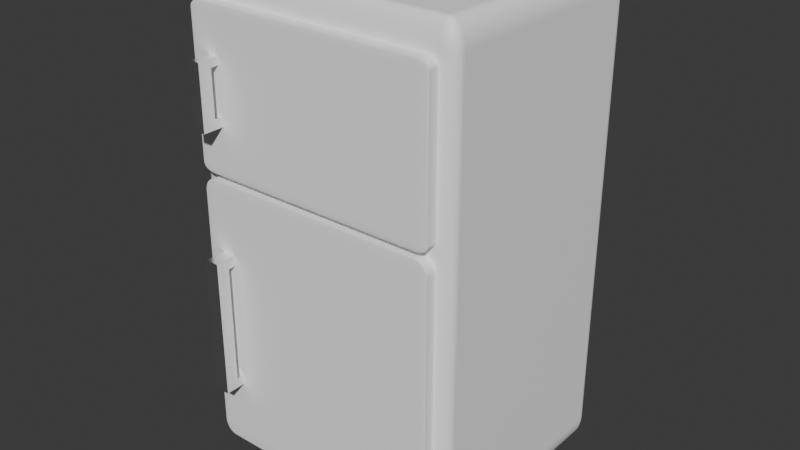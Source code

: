 # Source: hladilnik.blend  (saved by Blender 4.2.66; exported with 4.5.12 LTS)
import bpy
from mathutils import Matrix  # noqa: F401  (used for matrix-valued properties, if any)

bpy.ops.wm.read_factory_settings(use_empty=True)
scene = bpy.context.scene
scene.name = 'Scene'

# ---- collections
col_collection = bpy.data.collections.new('Collection'); scene.collection.children.link(col_collection)

# ---- materials (node trees are filled in below, after node groups)
mat_material = bpy.data.materials.new('Material')
mat_material.alpha_threshold = 0.0
mat_material.roughness = 0.5
mat_material.line_color = (0.0, 0.0, 0.0, 1.0)
mat_material_001 = bpy.data.materials.new('Material.001')
mat_material_001.alpha_threshold = 0.0
mat_material_001.roughness = 0.5
mat_material_001.line_color = (0.0, 0.0, 0.0, 1.0)
mat_material_002 = bpy.data.materials.new('Material.002')
mat_material_002.alpha_threshold = 0.0
mat_material_002.roughness = 0.5
mat_material_002.line_color = (0.0, 0.0, 0.0, 1.0)

# ---- material node trees
mat_material.use_nodes = True; mat_material.node_tree.nodes.clear()
_N = mat_material.node_tree.nodes; _L = mat_material.node_tree.links
n0 = _N.new('ShaderNodeOutputMaterial'); n0.name = 'Material Output'; n0.location = (300, 300)
n1 = _N.new('ShaderNodeBsdfPrincipled'); n1.name = 'Principled BSDF'; n1.location = (10, 300)
n1.inputs[0].default_value = (1.0, 1.0, 1.0, 1.0)
n1.inputs[3].default_value = 1.45
_L.new(n1.outputs[0], n0.inputs[0])
n0.is_active_output = True
mat_material_001.use_nodes = True; mat_material_001.node_tree.nodes.clear()
_N = mat_material_001.node_tree.nodes; _L = mat_material_001.node_tree.links
n0 = _N.new('ShaderNodeOutputMaterial'); n0.name = 'Material Output'; n0.location = (300, 300)
n1 = _N.new('ShaderNodeBsdfPrincipled'); n1.name = 'Principled BSDF'; n1.location = (10, 300)
n1.inputs[0].default_value = (1.0, 1.0, 1.0, 1.0)
n1.inputs[1].default_value = 1.0
n1.inputs[2].default_value = 0.2126
n1.inputs[3].default_value = 1.45
_L.new(n1.outputs[0], n0.inputs[0])
n0.is_active_output = True
mat_material_002.use_nodes = True; mat_material_002.node_tree.nodes.clear()
_N = mat_material_002.node_tree.nodes; _L = mat_material_002.node_tree.links
n0 = _N.new('ShaderNodeOutputMaterial'); n0.name = 'Material Output'; n0.location = (300, 300)
n1 = _N.new('ShaderNodeBsdfPrincipled'); n1.name = 'Principled BSDF'; n1.location = (10, 300)
n1.inputs[0].default_value = (1.0, 1.0, 1.0, 1.0)
n1.inputs[1].default_value = 1.0
n1.inputs[2].default_value = 0.2126
n1.inputs[3].default_value = 1.45
_L.new(n1.outputs[0], n0.inputs[0])
n0.is_active_output = True

# ---- world
world_world = bpy.data.worlds.new('World'); scene.world = world_world
world_world.use_nodes = True; world_world.node_tree.nodes.clear()
_N = world_world.node_tree.nodes; _L = world_world.node_tree.links
n0 = _N.new('ShaderNodeOutputWorld'); n0.name = 'World Output'; n0.location = (300, 300)
n1 = _N.new('ShaderNodeBackground'); n1.name = 'Background'; n1.location = (10, 300)
n1.inputs[0].default_value = (0.05088, 0.05088, 0.05088, 1.0)
_L.new(n1.outputs[0], n0.inputs[0])
n0.is_active_output = True
world_world.color = (0.05088, 0.05088, 0.05088)
world_world.sun_shadow_jitter_overblur = 0.0

# ---- meshes
me_cube = bpy.data.meshes.new('Cube')
me_cube.from_pydata([(1.0, 1.0, 1.0), (1.0, 1.0, -1.0), (1.0, -1.0, 1.0), (1.0, -1.0, -1.0), (-1.0, 1.0, 1.0), (-1.0, 1.0, -1.0), (-1.0, -1.0, 1.0), (-1.0, -1.0, -1.0)], [], [(0, 4, 6, 2), (3, 2, 6, 7), (7, 6, 4, 5), (5, 1, 3, 7), (1, 0, 2, 3), (5, 4, 0, 1)])
_uv = me_cube.uv_layers.new(name='UVMap')
_uv.uv.foreach_set('vector', [0.625, 0.5, 0.875, 0.5, 0.875, 0.75, 0.625, 0.75, 0.375, 0.75, 0.625, 0.75, 0.625, 1.0, 0.375, 1.0, 0.375, 0.0, 0.625, 0.0, 0.625, 0.25, 0.375, 0.25, 0.125, 0.5, 0.375, 0.5, 0.375, 0.75, 0.125, 0.75, 0.375, 0.5, 0.625, 0.5, 0.625, 0.75, 0.375, 0.75, 0.375, 0.25, 0.625, 0.25, 0.625, 0.5, 0.375, 0.5])
me_cube.materials.append(mat_material)
me_cube.use_mirror_vertex_groups = False
me_cube.update()
me_cube_001 = bpy.data.meshes.new('Cube.001')
me_cube_001.from_pydata([(1.0, 1.0, 1.0), (1.0, 1.0, -1.0), (1.0, -1.0, 1.0), (1.0, -1.0, -1.0), (-1.0, 1.0, 1.0), (-1.0, 1.0, -1.0), (-1.0, -1.0, 1.0), (-1.0, -1.0, -1.0)], [], [(0, 4, 6, 2), (3, 2, 6, 7), (7, 6, 4, 5), (5, 1, 3, 7), (1, 0, 2, 3), (5, 4, 0, 1)])
_uv = me_cube_001.uv_layers.new(name='UVMap')
_uv.uv.foreach_set('vector', [0.625, 0.5, 0.875, 0.5, 0.875, 0.75, 0.625, 0.75, 0.375, 0.75, 0.625, 0.75, 0.625, 1.0, 0.375, 1.0, 0.375, 0.0, 0.625, 0.0, 0.625, 0.25, 0.375, 0.25, 0.125, 0.5, 0.375, 0.5, 0.375, 0.75, 0.125, 0.75, 0.375, 0.5, 0.625, 0.5, 0.625, 0.75, 0.375, 0.75, 0.375, 0.25, 0.625, 0.25, 0.625, 0.5, 0.375, 0.5])
me_cube_001.materials.append(mat_material)
me_cube_001.use_mirror_vertex_groups = False
me_cube_001.update()
me_cube_002 = bpy.data.meshes.new('Cube.002')
me_cube_002.from_pydata([(1.0, 1.0, 1.0), (1.0, 1.0, -1.0), (1.0, -1.0, 1.0), (1.0, -1.0, -1.0), (-1.0, 1.0, 1.0), (-1.0, 1.0, -1.0), (-1.0, -1.0, 1.0), (-1.0, -1.0, -1.0)], [], [(0, 4, 6, 2), (3, 2, 6, 7), (7, 6, 4, 5), (5, 1, 3, 7), (1, 0, 2, 3), (5, 4, 0, 1)])
_uv = me_cube_002.uv_layers.new(name='UVMap')
_uv.uv.foreach_set('vector', [0.625, 0.5, 0.875, 0.5, 0.875, 0.75, 0.625, 0.75, 0.375, 0.75, 0.625, 0.75, 0.625, 1.0, 0.375, 1.0, 0.375, 0.0, 0.625, 0.0, 0.625, 0.25, 0.375, 0.25, 0.125, 0.5, 0.375, 0.5, 0.375, 0.75, 0.125, 0.75, 0.375, 0.5, 0.625, 0.5, 0.625, 0.75, 0.375, 0.75, 0.375, 0.25, 0.625, 0.25, 0.625, 0.5, 0.375, 0.5])
me_cube_002.materials.append(mat_material)
me_cube_002.use_mirror_vertex_groups = False
me_cube_002.update()
me_cube_003 = bpy.data.meshes.new('Cube.003')
me_cube_003.from_pydata([(1.0, 1.0, 1.0), (1.0, 1.0, -1.0), (1.0, -1.0, 1.0), (1.0, -1.0, -1.0), (-1.0, 1.0, 1.0), (-1.0, 1.0, -1.0), (-1.0, -1.0, 1.0), (-1.0, -1.0, -1.0), (1.0, 1.0, 0.8495), (-1.0, -1.0, 0.8495), (1.0, -1.0, 0.8495), (-1.0, 1.0, 0.8495), (1.0, 1.0, -0.8593), (1.0, -1.0, -0.8593), (-1.0, 1.0, -0.8593), (-1.0, -1.0, -0.8593), (1.0, 3.567, 1.0), (-1.0, 3.567, 1.0), (1.0, 3.567, 0.8495), (-1.0, 3.567, 0.8495), (1.0, 4.295, -1.0), (-1.0, 4.295, -1.0), (1.0, 4.295, -0.8593), (-1.0, 4.295, -0.8593)], [], [(0, 4, 6, 2), (10, 2, 6, 9), (9, 6, 4, 11), (5, 1, 3, 7), (8, 0, 2, 10), (8, 11, 19, 18), (14, 11, 8, 12), (12, 8, 10, 13), (15, 9, 11, 14), (13, 10, 9, 15), (3, 13, 15, 7), (7, 15, 14, 5), (1, 12, 13, 3), (12, 1, 20, 22), (19, 17, 16, 18), (0, 8, 18, 16), (4, 0, 16, 17), (11, 4, 17, 19), (21, 23, 22, 20), (5, 14, 23, 21), (14, 12, 22, 23), (1, 5, 21, 20)])
_uv = me_cube_003.uv_layers.new(name='UVMap')
_uv.uv.foreach_set('vector', [0.625, 0.5, 0.875, 0.5, 0.875, 0.75, 0.625, 0.75, 0.6062, 0.75, 0.625, 0.75, 0.625, 1.0, 0.6062, 1.0, 0.6062, 0.0, 0.625, 0.0, 0.625, 0.25, 0.6062, 0.25, 0.125, 0.5, 0.375, 0.5, 0.375, 0.75, 0.125, 0.75, 0.6062, 0.5, 0.625, 0.5, 0.625, 0.75, 0.6062, 0.75, 0.6062, 0.5, 0.6062, 0.25, 0.6062, 0.25, 0.6062, 0.5, 0.3926, 0.25, 0.6062, 0.25, 0.6062, 0.5, 0.3926, 0.5, 0.3926, 0.5, 0.6062, 0.5, 0.6062, 0.75, 0.3926, 0.75, 0.3926, 0.0, 0.6062, 0.0, 0.6062, 0.25, 0.3926, 0.25, 0.3926, 0.75, 0.6062, 0.75, 0.6062, 1.0, 0.3926, 1.0, 0.375, 0.75, 0.3926, 0.75, 0.3926, 1.0, 0.375, 1.0, 0.375, 0.0, 0.3926, 0.0, 0.3926, 0.25, 0.375, 0.25, 0.375, 0.5, 0.3926, 0.5, 0.3926, 0.75, 0.375, 0.75, 0.3926, 0.5, 0.375, 0.5, 0.375, 0.5, 0.3926, 0.5, 0.6062, 0.25, 0.625, 0.25, 0.625, 0.5, 0.6062, 0.5, 0.625, 0.5, 0.6062, 0.5, 0.6062, 0.5, 0.625, 0.5, 0.875, 0.5, 0.625, 0.5, 0.625, 0.5, 0.875, 0.5, 0.6062, 0.25, 0.625, 0.25, 0.625, 0.25, 0.6062, 0.25, 0.375, 0.25, 0.3926, 0.25, 0.3926, 0.5, 0.375, 0.5, 0.375, 0.25, 0.3926, 0.25, 0.3926, 0.25, 0.375, 0.25, 0.3926, 0.25, 0.3926, 0.5, 0.3926, 0.5, 0.3926, 0.25, 0.375, 0.5, 0.125, 0.5, 0.125, 0.5, 0.375, 0.5])
me_cube_003.materials.append(mat_material_001)
me_cube_003.use_mirror_vertex_groups = False
me_cube_003.update()
me_cube_005 = bpy.data.meshes.new('Cube.005')
me_cube_005.from_pydata([(1.0, 1.0, 1.0), (1.0, 1.0, -1.0), (1.0, -1.0, 1.0), (1.0, -1.0, -1.0), (-1.0, 1.0, 1.0), (-1.0, 1.0, -1.0), (-1.0, -1.0, 1.0), (-1.0, -1.0, -1.0), (1.0, 1.0, 0.7525), (-1.0, -1.0, 0.7525), (1.0, -1.0, 0.7525), (-1.0, 1.0, 0.7525), (1.0, 1.0, -0.7014), (1.0, -1.0, -0.7014), (-1.0, 1.0, -0.7014), (-1.0, -1.0, -0.7014), (1.0, 3.757, 1.0), (-1.0, 3.757, 1.0), (1.0, 3.757, 0.7525), (-1.0, 3.757, 0.7525), (1.0, 3.989, -1.0), (-1.0, 3.989, -1.0), (1.0, 3.989, -0.7014), (-1.0, 3.989, -0.7014)], [], [(0, 4, 6, 2), (10, 2, 6, 9), (9, 6, 4, 11), (5, 1, 3, 7), (8, 0, 2, 10), (0, 8, 18, 16), (14, 11, 8, 12), (12, 8, 10, 13), (15, 9, 11, 14), (13, 10, 9, 15), (3, 13, 15, 7), (7, 15, 14, 5), (1, 12, 13, 3), (1, 5, 21, 20), (19, 17, 16, 18), (4, 0, 16, 17), (11, 4, 17, 19), (8, 11, 19, 18), (21, 23, 22, 20), (12, 1, 20, 22), (5, 14, 23, 21), (14, 12, 22, 23)])
_uv = me_cube_005.uv_layers.new(name='UVMap')
_uv.uv.foreach_set('vector', [0.625, 0.5, 0.875, 0.5, 0.875, 0.75, 0.625, 0.75, 0.5941, 0.75, 0.625, 0.75, 0.625, 1.0, 0.5941, 1.0, 0.5941, 0.0, 0.625, 0.0, 0.625, 0.25, 0.5941, 0.25, 0.125, 0.5, 0.375, 0.5, 0.375, 0.75, 0.125, 0.75, 0.5941, 0.5, 0.625, 0.5, 0.625, 0.75, 0.5941, 0.75, 0.625, 0.5, 0.5941, 0.5, 0.5941, 0.5, 0.625, 0.5, 0.4123, 0.25, 0.5941, 0.25, 0.5941, 0.5, 0.4123, 0.5, 0.4123, 0.5, 0.5941, 0.5, 0.5941, 0.75, 0.4123, 0.75, 0.4123, 0.0, 0.5941, 0.0, 0.5941, 0.25, 0.4123, 0.25, 0.4123, 0.75, 0.5941, 0.75, 0.5941, 1.0, 0.4123, 1.0, 0.375, 0.75, 0.4123, 0.75, 0.4123, 1.0, 0.375, 1.0, 0.375, 0.0, 0.4123, 0.0, 0.4123, 0.25, 0.375, 0.25, 0.375, 0.5, 0.4123, 0.5, 0.4123, 0.75, 0.375, 0.75, 0.375, 0.5, 0.125, 0.5, 0.125, 0.5, 0.375, 0.5, 0.5941, 0.25, 0.625, 0.25, 0.625, 0.5, 0.5941, 0.5, 0.875, 0.5, 0.625, 0.5, 0.625, 0.5, 0.875, 0.5, 0.5941, 0.25, 0.625, 0.25, 0.625, 0.25, 0.5941, 0.25, 0.5941, 0.5, 0.5941, 0.25, 0.5941, 0.25, 0.5941, 0.5, 0.375, 0.25, 0.4123, 0.25, 0.4123, 0.5, 0.375, 0.5, 0.4123, 0.5, 0.375, 0.5, 0.375, 0.5, 0.4123, 0.5, 0.375, 0.25, 0.4123, 0.25, 0.4123, 0.25, 0.375, 0.25, 0.4123, 0.25, 0.4123, 0.5, 0.4123, 0.5, 0.4123, 0.25])
me_cube_005.materials.append(mat_material_002)
me_cube_005.use_mirror_vertex_groups = False
me_cube_005.update()
me_cube_006 = bpy.data.meshes.new('Cube.006')
me_cube_006.from_pydata([(1.0, 1.0, 1.0), (1.0, 1.0, -1.0), (1.0, -1.0, 1.0), (1.0, -1.0, -1.0), (-1.0, 1.0, 1.0), (-1.0, 1.0, -1.0), (-1.0, -1.0, 1.0), (-1.0, -1.0, -1.0)], [], [(0, 4, 6, 2), (3, 2, 6, 7), (7, 6, 4, 5), (5, 1, 3, 7), (1, 0, 2, 3), (5, 4, 0, 1)])
_uv = me_cube_006.uv_layers.new(name='UVMap')
_uv.uv.foreach_set('vector', [0.625, 0.5, 0.875, 0.5, 0.875, 0.75, 0.625, 0.75, 0.375, 0.75, 0.625, 0.75, 0.625, 1.0, 0.375, 1.0, 0.375, 0.0, 0.625, 0.0, 0.625, 0.25, 0.375, 0.25, 0.125, 0.5, 0.375, 0.5, 0.375, 0.75, 0.125, 0.75, 0.375, 0.5, 0.625, 0.5, 0.625, 0.75, 0.375, 0.75, 0.375, 0.25, 0.625, 0.25, 0.625, 0.5, 0.375, 0.5])
me_cube_006.materials.append(mat_material)
me_cube_006.use_mirror_vertex_groups = False
me_cube_006.update()

# ---- objects
ob_cube = bpy.data.objects.new('Cube', me_cube)
ob_cube_001 = bpy.data.objects.new('Cube.001', me_cube_001)
ob_cube_002 = bpy.data.objects.new('Cube.002', me_cube_002)
ob_cube_003 = bpy.data.objects.new('Cube.003', me_cube_003)
ob_cube_004 = bpy.data.objects.new('Cube.004', me_cube_005)
ob_cube_005 = bpy.data.objects.new('Cube.005', me_cube_006)

# ---- transforms, parenting, visibility, modifiers, constraints
ob_cube.location = (0.4871, 0.9846, 1.181)
ob_cube.scale = (3.011, 2.559, 5.269)
ob_cube.lock_rotations_4d = False
ob_cube.empty_display_type = 'ARROWS'
ob_cube.lineart.crease_threshold = 0.0
_m = ob_cube.modifiers.new('Bevel', 'BEVEL')
_m.segments = 11
ob_cube_001.location = (0.4871, -1.675, 4.175)
ob_cube_001.scale = (2.714, 0.1477, 1.676)
ob_cube_001.lock_rotations_4d = False
ob_cube_001.empty_display_type = 'ARROWS'
ob_cube_001.lineart.crease_threshold = 0.0
_m = ob_cube_001.modifiers.new('Bevel', 'BEVEL')
_m.segments = 11
ob_cube_002.location = (0.4871, -1.675, -0.6511)
ob_cube_002.scale = (2.714, 0.1477, 3.015)
ob_cube_002.lock_rotations_4d = False
ob_cube_002.empty_display_type = 'ARROWS'
ob_cube_002.lineart.crease_threshold = 0.0
_m = ob_cube_002.modifiers.new('Bevel', 'BEVEL')
_m.segments = 11
ob_cube_003.location = (-1.701, -2.141, -0.6511)
ob_cube_003.scale = (0.1615, 0.1477, 1.504)
ob_cube_003.lock_rotations_4d = False
ob_cube_003.empty_display_type = 'ARROWS'
ob_cube_003.lineart.crease_threshold = 0.0
_m = ob_cube_003.modifiers.new('Bevel', 'BEVEL')
_m.segments = 11
ob_cube_004.location = (-1.701, -2.141, 4.211)
ob_cube_004.scale = (0.1186, 0.1477, 0.6797)
ob_cube_004.lock_rotations_4d = False
ob_cube_004.empty_display_type = 'ARROWS'
ob_cube_004.lineart.crease_threshold = 0.0
_m = ob_cube_004.modifiers.new('Bevel', 'BEVEL')
_m.segments = 11
ob_cube_005.location = (0.4871, 3.663, 1.217)
ob_cube_005.scale = (2.714, 0.1477, 5.046)
ob_cube_005.lock_rotations_4d = False
ob_cube_005.empty_display_type = 'ARROWS'
ob_cube_005.lineart.crease_threshold = 0.0
_m = ob_cube_005.modifiers.new('Bevel', 'BEVEL')
_m.segments = 11

# ---- collection membership
col_collection.objects.link(ob_cube)
col_collection.objects.link(ob_cube_001)
col_collection.objects.link(ob_cube_002)
col_collection.objects.link(ob_cube_003)
col_collection.objects.link(ob_cube_004)
col_collection.objects.link(ob_cube_005)

# ---- scene / render settings (as saved in the file)
scene.frame_start = 1; scene.frame_end = 250; scene.frame_set(1)
scene.render.engine = 'BLENDER_EEVEE_NEXT'
bpy.context.view_layer.update()

# ---- added for rendering (the .blend has no active camera and no usable light): camera, sun
cam_auto = bpy.data.cameras.new('AutoCamera')
cam_auto.lens = 50.0
cam_auto.sensor_width = 36.0
cam_auto.clip_end = 1000.0
ob_auto_camera = bpy.data.objects.new('AutoCamera', cam_auto)
scene.collection.objects.link(ob_auto_camera)
ob_auto_camera.location = (13.055, -14.3204, 11.2352)
ob_auto_camera.rotation_euler = (1.09748, -7.21219e-08, 0.694738)
scene.camera = ob_auto_camera
light_auto_sun = bpy.data.lights.new('AutoSun', 'SUN')
light_auto_sun.energy = 3.0
light_auto_sun.angle = 0.0523599
ob_auto_sun = bpy.data.objects.new('AutoSun', light_auto_sun)
scene.collection.objects.link(ob_auto_sun)
ob_auto_sun.rotation_euler = (0.872665, 0.174533, 0.523599)
bpy.context.view_layer.update()
